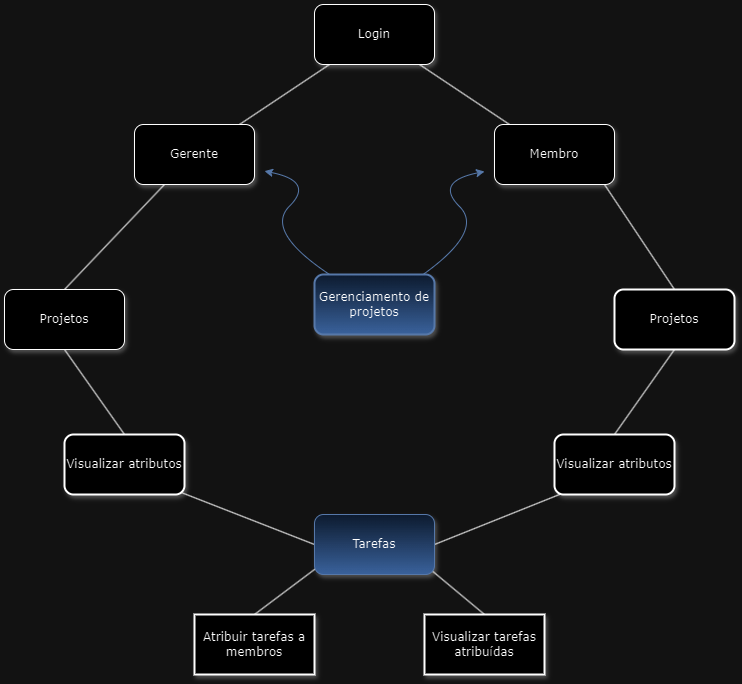

The diagram above was exported from draw.io. Its source (the exported page's mxGraphModel, read from the mxfile embedded in the PNG):
<mxGraphModel dx="1222" dy="744" grid="1" gridSize="10" guides="1" tooltips="1" connect="1" arrows="1" fold="1" page="1" pageScale="1" pageWidth="1100" pageHeight="850" background="none" math="0" shadow="0">
  <root>
    <mxCell id="0" />
    <mxCell id="1" parent="0" />
    <mxCell id="A8jdT0MQazyWjq_B1fal-40" value="" style="endArrow=none;html=1;rounded=0;exitX=0.5;exitY=0;exitDx=0;exitDy=0;" edge="1" parent="1" source="A8jdT0MQazyWjq_B1fal-10">
      <mxGeometry width="50" height="50" relative="1" as="geometry">
        <mxPoint x="650" y="710" as="sourcePoint" />
        <mxPoint x="720" y="610" as="targetPoint" />
      </mxGeometry>
    </mxCell>
    <mxCell id="A8jdT0MQazyWjq_B1fal-38" value="" style="endArrow=none;html=1;rounded=0;entryX=0.025;entryY=0.879;entryDx=0;entryDy=0;exitX=0.5;exitY=0;exitDx=0;exitDy=0;entryPerimeter=0;" edge="1" parent="1" source="A8jdT0MQazyWjq_B1fal-37" target="A8jdT0MQazyWjq_B1fal-30">
      <mxGeometry width="50" height="50" relative="1" as="geometry">
        <mxPoint x="540" y="660" as="sourcePoint" />
        <mxPoint x="590" y="610" as="targetPoint" />
      </mxGeometry>
    </mxCell>
    <mxCell id="A8jdT0MQazyWjq_B1fal-36" value="" style="endArrow=none;html=1;rounded=0;exitX=1;exitY=0.5;exitDx=0;exitDy=0;" edge="1" parent="1" source="A8jdT0MQazyWjq_B1fal-30">
      <mxGeometry width="50" height="50" relative="1" as="geometry">
        <mxPoint x="710" y="540" as="sourcePoint" />
        <mxPoint x="880" y="530" as="targetPoint" />
      </mxGeometry>
    </mxCell>
    <mxCell id="A8jdT0MQazyWjq_B1fal-35" value="" style="endArrow=none;html=1;rounded=0;entryX=0.93;entryY=0.933;entryDx=0;entryDy=0;exitX=0;exitY=0.5;exitDx=0;exitDy=0;entryPerimeter=0;" edge="1" parent="1" source="A8jdT0MQazyWjq_B1fal-30" target="A8jdT0MQazyWjq_B1fal-32">
      <mxGeometry width="50" height="50" relative="1" as="geometry">
        <mxPoint x="450" y="670" as="sourcePoint" />
        <mxPoint x="500" y="620" as="targetPoint" />
      </mxGeometry>
    </mxCell>
    <mxCell id="A8jdT0MQazyWjq_B1fal-22" value="" style="curved=1;endArrow=classic;html=1;rounded=0;fillColor=#dae8fc;gradientColor=#7ea6e0;strokeColor=#6c8ebf;exitX=0.881;exitY=0.034;exitDx=0;exitDy=0;exitPerimeter=0;" edge="1" parent="1" source="62893188c0fa7362-10">
      <mxGeometry width="50" height="50" relative="1" as="geometry">
        <mxPoint x="730" y="320" as="sourcePoint" />
        <mxPoint x="780" y="217" as="targetPoint" />
        <Array as="points">
          <mxPoint x="780" y="277" />
          <mxPoint x="730" y="227" />
        </Array>
      </mxGeometry>
    </mxCell>
    <mxCell id="A8jdT0MQazyWjq_B1fal-20" value="" style="curved=1;endArrow=classic;html=1;rounded=0;fillColor=#dae8fc;gradientColor=#7ea6e0;strokeColor=#6c8ebf;" edge="1" parent="1" source="62893188c0fa7362-10">
      <mxGeometry width="50" height="50" relative="1" as="geometry">
        <mxPoint x="617.4399999999999" y="280" as="sourcePoint" />
        <mxPoint x="560" y="216.64" as="targetPoint" />
        <Array as="points">
          <mxPoint x="560" y="276.64" />
          <mxPoint x="610" y="226.64" />
        </Array>
      </mxGeometry>
    </mxCell>
    <mxCell id="62893188c0fa7362-5" value="" style="rounded=0;html=1;labelBackgroundColor=none;startArrow=none;startFill=0;startSize=5;endArrow=none;endFill=0;endSize=5;jettySize=auto;orthogonalLoop=1;strokeWidth=1;fontFamily=Verdana;fontSize=12" parent="1" source="62893188c0fa7362-1" target="62893188c0fa7362-2" edge="1">
      <mxGeometry x="-0.359" y="-11" relative="1" as="geometry">
        <mxPoint as="offset" />
      </mxGeometry>
    </mxCell>
    <mxCell id="62893188c0fa7362-4" value="" style="rounded=0;html=1;labelBackgroundColor=none;startArrow=none;startFill=0;startSize=5;endArrow=none;endFill=0;endSize=5;jettySize=auto;orthogonalLoop=1;strokeWidth=1;fontFamily=Verdana;fontSize=12" parent="1" source="62893188c0fa7362-1" target="62893188c0fa7362-3" edge="1">
      <mxGeometry x="-0.3002" y="13" relative="1" as="geometry">
        <mxPoint as="offset" />
      </mxGeometry>
    </mxCell>
    <mxCell id="A8jdT0MQazyWjq_B1fal-8" value="" style="endArrow=none;html=1;rounded=0;exitX=0.5;exitY=0;exitDx=0;exitDy=0;" edge="1" parent="1" source="62893188c0fa7362-11">
      <mxGeometry width="50" height="50" relative="1" as="geometry">
        <mxPoint x="920" y="400" as="sourcePoint" />
        <mxPoint x="900" y="230" as="targetPoint" />
      </mxGeometry>
    </mxCell>
    <mxCell id="A8jdT0MQazyWjq_B1fal-11" value="" style="endArrow=none;html=1;rounded=0;entryX=0.5;entryY=1;entryDx=0;entryDy=0;exitX=0.5;exitY=0;exitDx=0;exitDy=0;" edge="1" parent="1" source="A8jdT0MQazyWjq_B1fal-3" target="62893188c0fa7362-11">
      <mxGeometry width="50" height="50" relative="1" as="geometry">
        <mxPoint x="960" y="530" as="sourcePoint" />
        <mxPoint x="1010" y="480" as="targetPoint" />
      </mxGeometry>
    </mxCell>
    <mxCell id="62893188c0fa7362-1" value="Login" style="whiteSpace=wrap;html=1;rounded=1;shadow=1;labelBackgroundColor=none;strokeWidth=1;fontFamily=Verdana;fontSize=12;align=center;" parent="1" vertex="1">
      <mxGeometry x="610" y="50" width="120" height="60" as="geometry" />
    </mxCell>
    <mxCell id="62893188c0fa7362-2" value="&lt;span&gt;Gerente&lt;/span&gt;" style="whiteSpace=wrap;html=1;rounded=1;shadow=1;labelBackgroundColor=none;strokeWidth=1;fontFamily=Verdana;fontSize=12;align=center;" parent="1" vertex="1">
      <mxGeometry x="430" y="170" width="120" height="60" as="geometry" />
    </mxCell>
    <mxCell id="62893188c0fa7362-3" value="&lt;span&gt;Membro&lt;/span&gt;" style="whiteSpace=wrap;html=1;rounded=1;shadow=1;labelBackgroundColor=none;strokeWidth=1;fontFamily=Verdana;fontSize=12;align=center;" parent="1" vertex="1">
      <mxGeometry x="790" y="170" width="120" height="60" as="geometry" />
    </mxCell>
    <mxCell id="62893188c0fa7362-10" value="&lt;span&gt;Gerenciamento de projetos&lt;/span&gt;" style="whiteSpace=wrap;html=1;rounded=1;shadow=1;labelBackgroundColor=none;strokeWidth=2;fontFamily=Verdana;fontSize=12;align=center;fillColor=#dae8fc;strokeColor=#6c8ebf;gradientColor=#7ea6e0;" parent="1" vertex="1">
      <mxGeometry x="610" y="320" width="120" height="60" as="geometry" />
    </mxCell>
    <mxCell id="62893188c0fa7362-11" value="Projetos" style="whiteSpace=wrap;html=1;rounded=1;shadow=1;labelBackgroundColor=none;strokeWidth=2;fontFamily=Verdana;fontSize=12;align=center;" parent="1" vertex="1">
      <mxGeometry x="910" y="335" width="120" height="60" as="geometry" />
    </mxCell>
    <mxCell id="A8jdT0MQazyWjq_B1fal-3" value="&lt;span&gt;Visualizar atributos&lt;/span&gt;" style="whiteSpace=wrap;html=1;rounded=1;shadow=1;labelBackgroundColor=none;strokeWidth=2;fontFamily=Verdana;fontSize=12;align=center;" vertex="1" parent="1">
      <mxGeometry x="850" y="480" width="120" height="60" as="geometry" />
    </mxCell>
    <mxCell id="A8jdT0MQazyWjq_B1fal-10" value="&lt;span&gt;Visualizar tarefas atribuídas&lt;/span&gt;" style="whiteSpace=wrap;html=1;rounded=0;shadow=1;labelBackgroundColor=none;strokeWidth=2;fontFamily=Verdana;fontSize=12;align=center;" vertex="1" parent="1">
      <mxGeometry x="720" y="660" width="120" height="60" as="geometry" />
    </mxCell>
    <mxCell id="A8jdT0MQazyWjq_B1fal-24" value="&lt;span&gt;Projetos&lt;/span&gt;" style="whiteSpace=wrap;html=1;rounded=1;shadow=1;labelBackgroundColor=none;strokeWidth=1;fontFamily=Verdana;fontSize=12;align=center;" vertex="1" parent="1">
      <mxGeometry x="300" y="335" width="120" height="60" as="geometry" />
    </mxCell>
    <mxCell id="A8jdT0MQazyWjq_B1fal-25" value="" style="endArrow=none;html=1;rounded=0;entryX=0.25;entryY=1;entryDx=0;entryDy=0;exitX=0.5;exitY=0;exitDx=0;exitDy=0;" edge="1" parent="1" source="A8jdT0MQazyWjq_B1fal-24" target="62893188c0fa7362-2">
      <mxGeometry width="50" height="50" relative="1" as="geometry">
        <mxPoint x="450" y="380" as="sourcePoint" />
        <mxPoint x="440" y="290" as="targetPoint" />
      </mxGeometry>
    </mxCell>
    <mxCell id="A8jdT0MQazyWjq_B1fal-30" value="&lt;span&gt;Tarefas&lt;/span&gt;" style="whiteSpace=wrap;html=1;rounded=1;shadow=1;labelBackgroundColor=none;strokeWidth=1;fontFamily=Verdana;fontSize=12;align=center;fillColor=#dae8fc;gradientColor=#7ea6e0;strokeColor=#6c8ebf;" vertex="1" parent="1">
      <mxGeometry x="610" y="560" width="120" height="60" as="geometry" />
    </mxCell>
    <mxCell id="A8jdT0MQazyWjq_B1fal-32" value="&lt;span&gt;Visualizar atributos&lt;/span&gt;" style="whiteSpace=wrap;html=1;rounded=1;shadow=1;labelBackgroundColor=none;strokeWidth=2;fontFamily=Verdana;fontSize=12;align=center;" vertex="1" parent="1">
      <mxGeometry x="360" y="480" width="120" height="60" as="geometry" />
    </mxCell>
    <mxCell id="A8jdT0MQazyWjq_B1fal-34" value="" style="endArrow=none;html=1;rounded=0;entryX=0.5;entryY=1;entryDx=0;entryDy=0;exitX=0.5;exitY=0;exitDx=0;exitDy=0;" edge="1" parent="1" source="A8jdT0MQazyWjq_B1fal-32" target="A8jdT0MQazyWjq_B1fal-24">
      <mxGeometry width="50" height="50" relative="1" as="geometry">
        <mxPoint x="370" y="450" as="sourcePoint" />
        <mxPoint x="420" y="400" as="targetPoint" />
      </mxGeometry>
    </mxCell>
    <mxCell id="A8jdT0MQazyWjq_B1fal-37" value="&lt;span&gt;Atribuir tarefas a membros&lt;/span&gt;" style="whiteSpace=wrap;html=1;rounded=0;shadow=1;labelBackgroundColor=none;strokeWidth=2;fontFamily=Verdana;fontSize=12;align=center;" vertex="1" parent="1">
      <mxGeometry x="490" y="660" width="120" height="60" as="geometry" />
    </mxCell>
  </root>
</mxGraphModel>